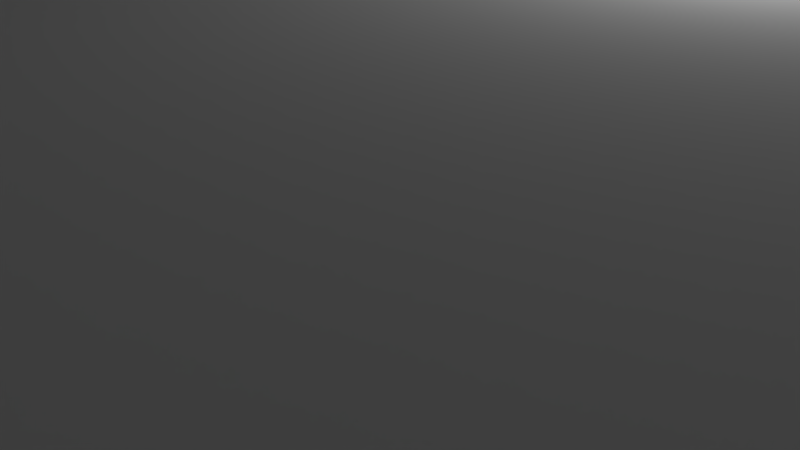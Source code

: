 # Source: rear.blend  (saved by Blender 2.83.19; exported with 4.5.12 LTS)
import bpy
from mathutils import Matrix  # noqa: F401  (used for matrix-valued properties, if any)

bpy.ops.wm.read_factory_settings(use_empty=True)
scene = bpy.context.scene
scene.name = 'Scene'

# ---- collections
col_collection_1 = bpy.data.collections.new('Collection 1'); scene.collection.children.link(col_collection_1)

# ---- materials (node trees are filled in below, after node groups)
mat_material = bpy.data.materials.new('Material')
mat_material.alpha_threshold = 0.0
mat_material.use_transparent_shadow = False
mat_material.roughness = 0.5
mat_material.line_color = (0.0, 0.0, 0.0, 1.0)

# ---- material node trees

# ---- world
world_world = bpy.data.worlds.new('World'); scene.world = world_world
world_world.color = (0.05088, 0.05088, 0.05088)
world_world.use_sun_shadow = False
world_world.sun_shadow_jitter_overblur = 0.0
world_world.cycles.sampling_method = 'MANUAL'

# ---- cameras
cam_camera = bpy.data.cameras.new('Camera')
cam_camera.clip_end = 100.0
cam_camera.lens = 35.0
cam_camera.sensor_width = 32.0
cam_camera.sensor_height = 18.0
cam_camera.ortho_scale = 7.314
cam_camera.dof.focus_distance = 0.0
cam_camera.dof.aperture_fstop = 128.0

# ---- lights
light_lamp = bpy.data.lights.new('Lamp', 'POINT')
light_lamp.transmission_factor = 0.0
light_lamp.cutoff_distance = 30.0
light_lamp.energy = 100.0
light_lamp.shadow_buffer_clip_start = 1.001
light_lamp.shadow_soft_size = 0.1
light_lamp.shadow_maximum_resolution = 0.006
light_lamp.use_absolute_resolution = True

# ---- meshes
me_cube = bpy.data.meshes.new('Cube')
me_cube.from_pydata([(1.0, 1.0, -2.0), (1.0, -1.0, -2.0), (-1.0, -1.0, -2.0), (-1.0, 1.0, -2.0), (1.0, 1.0, 0.0), (1.0, -1.0, 0.0), (-1.0, -1.0, 0.0), (-1.0, 1.0, 0.0)], [], [(0, 1, 2, 3), (4, 7, 6, 5), (0, 4, 5, 1), (1, 5, 6, 2), (2, 6, 7, 3), (4, 0, 3, 7)])
me_cube.materials.append(mat_material)
me_cube.use_remesh_preserve_volume = False
me_cube.use_remesh_preserve_attributes = False
me_cube.use_mirror_vertex_groups = False
me_cube.update()
me_cube_001 = bpy.data.meshes.new('Cube.001')
me_cube_001.from_pydata([(-9.9, -9.9, 0.0), (-9.9, 9.9, 0.0), (9.9, -9.9, 0.0), (9.9, 10.0, 1.25), (-9.42, -9.42, 10.0), (-9.42, 9.42, 10.0), (9.42, 9.42, 10.0), (-9.9, 9.8, 82.5), (9.9, -9.9, 82.5), (-9.9, -9.9, 82.5), (9.42, -9.42, 85.0), (9.42, 9.42, 85.0), (-9.42, -9.42, 85.0), (-9.42, 9.42, 85.0), (-4.9, -1.65, 10.0), (-7.7, -1.65, 10.0), (-7.7, 1.65, 10.0), (-4.9, 1.65, 10.0), (0.9, -5.0, 1.207e-07), (0.6, -5.0, 2.5), (9.0, 5.0, 2.5), (1.5, 5.0, 1.131e-07), (1.8, -5.0, 2.5), (1.5, -5.0, 1.145e-07), (2.4, 5.0, 2.5), (6.6, 5.0, 2.5), (2.4, -5.0, 2.5), (2.1, -5.0, 1.057e-07), (3.0, -5.0, 2.5), (2.1, 5.0, 9.992e-08), (4.2, -5.0, 2.5), (2.7, 5.0, 9.159e-08), (2.7, -5.0, 9.84e-08), (5.4, -5.0, 2.5), (3.3, 5.0, 8.352e-08), (-4.9, 1.65, 1.3e-07), (-7.7, 1.65, 1.3e-07), (-7.7, -1.65, 1.3e-07), (-4.9, -1.65, 1.3e-07), (3.2, 9.42, 10.0), (-9.42, 6.2, 10.0), (-9.9, -5.3, 0.0), (-9.9, -1.65, 1.3e-07), (-9.9, -4.0, 1.3e-07), (-8.6, 5.3, 6.25), (-9.2, 5.9, 6.25), (-8.9, 5.38, 6.25), (-9.12, 5.6, 6.25), (-8.6, 6.5, 6.25), (-8.3, 6.42, 6.25), (-8.08, 6.2, 6.25), (-8.0, 5.9, 6.25), (-8.08, 5.6, 6.25), (-8.3, 5.38, 6.25), (-9.12, 6.2, 6.25), (-8.9, 6.42, 6.25), (-8.6, 5.3, 0.0), (-8.3, 5.38, 0.0), (-8.08, 5.6, 0.0), (-9.2, 5.9, 0.0), (-9.12, 5.6, 0.0), (-8.9, 5.38, 0.0), (-8.9, 6.42, 0.0), (-9.12, 6.2, 0.0), (-8.0, 5.9, 0.0), (-8.6, 6.5, 0.0), (-8.08, 6.2, 0.0), (-8.3, 6.42, 0.0), (-8.45, 5.64, 6.25), (-8.34, 5.75, 6.25), (-8.6, 6.2, 6.25), (-8.9, 5.9, 6.25), (-8.75, 6.16, 6.25), (-8.86, 6.05, 6.25), (-8.3, 5.9, 6.25), (-8.34, 6.05, 6.25), (-8.45, 6.16, 6.25), (-8.9, 5.9, 10.0), (-8.86, 6.05, 10.0), (-8.75, 6.16, 10.0), (-8.6, 5.6, 6.25), (-8.86, 5.75, 6.25), (-8.75, 5.64, 6.25), (-8.75, 5.64, 10.0), (-8.86, 5.75, 10.0), (-8.6, 6.2, 10.0), (-8.3, 5.9, 10.0), (-8.45, 6.16, 10.0), (-8.34, 6.05, 10.0), (-8.6, 5.6, 10.0), (-8.34, 5.75, 10.0), (-8.45, 5.64, 10.0), (-9.2, -5.9, 0.0), (-8.6, -6.5, 0.0), (-9.12, -6.2, 0.0), (-8.9, -6.42, 0.0), (-8.75, -5.64, 6.25), (-8.86, -5.75, 6.25), (-8.08, -5.6, 0.0), (-8.3, -5.38, 0.0), (-8.6, -5.3, 0.0), (-8.9, -5.38, 0.0), (-9.12, -5.6, 0.0), (-8.6, -5.6, 6.25), (-8.34, -5.75, 6.25), (-8.45, -5.64, 6.25), (-8.9, -6.42, 6.25), (-9.12, -6.2, 6.25), (-8.0, -5.9, 0.0), (-8.3, -6.42, 0.0), (-8.08, -6.2, 0.0), (-8.3, -5.9, 6.25), (-8.45, -6.16, 6.25), (-8.34, -6.05, 6.25), (-8.9, -5.9, 6.25), (-8.6, -6.2, 6.25), (-8.86, -6.05, 6.25), (-8.75, -6.16, 6.25), (-8.0, -5.9, 6.25), (-8.6, -6.5, 6.25), (-8.08, -6.2, 6.25), (-8.3, -6.42, 6.25), (-8.6, -6.2, 10.0), (-8.9, -5.9, 10.0), (-8.75, -6.16, 10.0), (-8.86, -6.05, 10.0), (-8.6, -5.6, 10.0), (-8.3, -5.9, 10.0), (-8.45, -5.64, 10.0), (-8.34, -5.75, 10.0), (-8.34, -6.05, 10.0), (-8.45, -6.16, 10.0), (-9.2, -5.9, 6.25), (-8.6, -5.3, 6.25), (-9.12, -5.6, 6.25), (-8.9, -5.38, 6.25), (-8.86, -5.75, 10.0), (-8.75, -5.64, 10.0), (-8.3, -5.38, 6.25), (-8.08, -5.6, 6.25), (8.7, -6.5, 6.25), (8.4, -6.42, 6.25), (8.18, -6.2, 6.25), (8.7, -5.6, 6.25), (8.96, -5.75, 6.25), (8.85, -5.64, 6.25), (9.0, -5.9, 6.25), (8.85, -6.16, 6.25), (8.96, -6.05, 6.25), (8.4, -5.9, 6.25), (8.55, -5.64, 6.25), (8.44, -5.75, 6.25), (8.7, -6.2, 6.25), (8.44, -6.05, 6.25), (8.55, -6.16, 6.25), (9.0, -6.42, 0.0), (9.22, -6.2, 0.0), (8.7, -5.3, 0.0), (8.4, -5.38, 0.0), (8.18, -5.6, 0.0), (8.1, -5.9, 0.0), (8.7, -6.5, 0.0), (8.18, -6.2, 0.0), (8.4, -6.42, 0.0), (8.1, -5.9, 6.25), (8.7, -5.3, 6.25), (8.18, -5.6, 6.25), (8.4, -5.38, 6.25), (9.3, -5.9, 6.25), (9.22, -6.2, 6.25), (9.0, -6.42, 6.25), (9.3, -5.9, 0.0), (9.22, -5.6, 0.0), (9.0, -5.38, 0.0), (9.0, -5.38, 6.25), (9.22, -5.6, 6.25), (8.7, -6.2, 10.0), (8.4, -5.9, 10.0), (8.55, -6.16, 10.0), (8.44, -6.05, 10.0), (9.0, -5.9, 10.0), (8.96, -6.05, 10.0), (8.85, -6.16, 10.0), (8.7, -5.6, 10.0), (8.44, -5.75, 10.0), (8.55, -5.64, 10.0), (8.85, -5.64, 10.0), (8.96, -5.75, 10.0), (8.4, 5.9, 10.0), (8.7, 6.2, 10.0), (8.44, 6.05, 10.0), (8.55, 6.16, 10.0), (8.1, 5.9, 0.0), (8.7, 5.3, 0.0), (8.18, 5.6, 0.0), (8.4, 5.38, 0.0), (9.3, 5.9, 0.0), (9.0, 5.38, 0.0), (9.22, 5.6, 0.0), (8.7, 6.5, 0.0), (9.22, 6.2, 0.0), (9.0, 6.42, 0.0), (9.0, 5.9, 10.0), (8.96, 5.75, 10.0), (8.85, 5.64, 10.0), (8.7, 5.6, 10.0), (8.55, 5.64, 10.0), (8.44, 5.75, 10.0), (8.4, 5.9, 6.25), (8.7, 5.6, 6.25), (8.44, 5.75, 6.25), (8.55, 5.64, 6.25), (8.85, 6.16, 10.0), (8.96, 6.05, 10.0), (8.85, 5.64, 6.25), (8.96, 5.75, 6.25), (9.0, 5.9, 6.25), (8.96, 6.05, 6.25), (8.85, 6.16, 6.25), (8.7, 6.2, 6.25), (8.55, 6.16, 6.25), (8.44, 6.05, 6.25), (8.7, 6.5, 6.25), (8.18, 6.2, 6.25), (8.4, 6.42, 6.25), (9.3, 5.9, 6.25), (9.0, 6.42, 6.25), (9.22, 6.2, 6.25), (8.7, 5.3, 6.25), (9.22, 5.6, 6.25), (9.0, 5.38, 6.25), (8.1, 5.9, 6.25), (8.4, 5.38, 6.25), (8.18, 5.6, 6.25), (8.4, 6.42, 0.0), (8.18, 6.2, 0.0), (9.42, -9.42, 10.0), (-9.6, 9.6, 82.5), (-9.6, -9.6, 82.5), (9.6, -9.6, 82.5), (9.6, 9.6, 82.5), (9.6, 9.6, 85.0), (-9.6, 9.6, 85.0), (-9.6, -9.6, 85.0), (9.6, -9.6, 85.0), (-5.0, -5.1, 0.0), (-5.0, -7.3, 0.0), (-6.8, -7.3, 0.0), (-6.8, -5.1, 0.0), (0.9, 5.0, 1.218e-07), (-5.0, -5.1, 10.0), (-5.0, -7.3, 10.0), (-6.8, -7.3, 10.0), (-6.8, -5.1, 10.0), (9.42, -5.6, 10.0), (9.42, -6.2, 10.0), (9.42, 5.6, 10.0), (9.42, 6.2, 10.0), (7.2, -5.0, 2.5), (-9.42, 5.6, 10.0), (-4.0, 9.42, 10.0), (-9.42, 1.65, 10.0), (-9.42, -1.65, 10.0), (-9.42, -5.6, 10.0), (-9.42, -6.2, 10.0), (-6.4, -9.42, 10.0), (9.9, -5.3, 0.0), (9.9, -6.5, 0.0), (-4.6, -9.9, 0.0), (-6.4, -9.9, 0.0), (-9.9, 1.65, 1.3e-07), (-9.9, -6.5, 0.0), (-9.9, 5.3, 0.0), (-9.9, 4.0, 1.3e-07), (-9.9, 6.5, 0.0), (-4.4, 9.9, 0.0), (9.9, 5.3, 0.0), (3.3, -5.0, 9.04e-08), (10.0, 9.9, 1.25), (9.9, 9.9, 0.0), (9.9, 10.0, 82.5), (10.0, 9.9, 82.5), (9.9, -10.0, 1.25), (10.0, -9.9, 1.25), (-9.9, -10.0, 1.25), (-10.0, -9.9, 1.25), (-9.9, 10.0, 1.25), (-10.0, 9.9, 1.25), (9.9, -10.0, 82.5), (10.0, -9.9, 82.5), (-9.9, -10.0, 82.5), (-10.0, -9.9, 82.5), (-9.9, 9.9, 82.5), (-10.0, 9.8, 82.5), (8.4, -5.0, 2.5), (9.9, 6.5, 0.0), (9.2, -5.2, 0.0), (3.9, -5.0, 7.968e-08), (-0.2, -5.0, 1.3e-07), (3.9, 5.0, 7.563e-08), (4.5, 5.0, 6.872e-08), (4.5, -5.0, 7.153e-08), (5.1, 5.0, 6.047e-08), (3.6, -5.0, 2.5), (5.1, -5.0, 6.063e-08), (5.7, -5.0, 4.85e-08), (0.6, 5.0, 2.5), (5.7, 5.0, 4.844e-08), (4.8, -5.0, 2.5), (6.3, 5.0, 3.548e-08), (5.4, 5.0, 2.5), (6.6, -5.0, 2.5), (6.3, -5.0, 3.705e-08), (6.9, 5.0, 2.715e-08), (6.9, -5.0, 2.837e-08), (7.5, 5.0, 1.979e-08), (7.5, -5.0, 1.821e-08), (8.1, -5.0, 1.206e-08), (3.6, 5.0, 2.5), (0.3, 5.0, 1.268e-07), (8.1, 5.0, 1.279e-08), (7.8, 5.0, 2.5), (9.2, 5.2, 0.0), (8.7, -5.0, 4.745e-09), (-0.2, 5.0, 1.3e-07), (-0.2, -5.2, 0.0), (-0.2, 5.2, 0.0), (8.7, 5.0, 3.046e-09), (1.8, 5.0, 2.5), (3.0, 5.0, 2.5), (2.186e-07, 5.0, 2.5), (4.8, 5.0, 2.5), (4.2, 5.0, 2.5), (6.0, 5.0, 2.5), (6.0, -5.0, 2.5), (1.2, 5.0, 2.5), (1.2, -5.0, 2.5), (7.2, 5.0, 2.5), (9.0, -5.0, 2.5), (-2.186e-07, -5.0, 2.5), (8.4, 5.0, 2.5), (7.8, -5.0, 2.5), (9.2, -5.2, 2.5), (9.2, 5.2, 2.5), (-0.2, -5.0, 2.5), (-0.2, 5.0, 2.5), (-0.2, -5.2, 2.5), (-0.2, 5.2, 2.5), (0.3, -5.0, 1.271e-07), (-2.3, -6.6, 0.0), (-2.3, -7.2, 0.0), (-3.9, -7.2, 0.0), (-3.9, -6.6, 0.0), (-1.6, -7.7, 0.0), (0.8, -7.7, 0.0), (-1.6, -6.0, 0.0), (0.8, -6.0, 0.0), (-2.3, -6.6, 10.0), (-2.3, -7.2, 10.0), (-3.9, -7.2, 10.0), (-3.9, -6.6, 10.0), (-1.6, -7.7, 7.5), (0.8, -7.7, 7.5), (-1.6, -6.0, 7.5), (0.8, -6.0, 7.5), (-1.2, -7.3, 7.5), (0.4, -7.3, 7.5), (0.4, -6.4, 7.5), (-1.2, -6.4, 7.5), (-1.2, -7.3, 10.0), (0.4, -7.3, 10.0), (-1.2, -6.4, 10.0), (0.4, -6.4, 10.0)], [], [(284, 285, 0), (282, 2, 283), (80, 68, 53, 44), (11, 6, 257, 256, 254, 255, 236, 10), (280, 281, 278, 3), (5, 260, 39, 6, 11, 13), (35, 38, 14, 17), (7, 293, 291, 9, 238, 237), (37, 36, 16, 15), (38, 37, 15, 14), (36, 35, 17, 16), (145, 186, 183, 143), (12, 4, 264, 263, 262, 261, 259, 40, 5, 13), (113, 130, 127, 111), (187, 144, 146, 180), (220, 221, 223, 224), (213, 217, 216, 202), (229, 225, 196, 198), (182, 147, 152, 176), (199, 295, 276, 322, 193, 197, 198, 196, 200, 201), (267, 161, 155, 156, 171, 172, 173, 157, 266), (37, 42, 270, 36), (281, 280, 240), (46, 47, 81, 82), (64, 51, 50, 66), (66, 50, 49, 67), (67, 49, 48, 65), (59, 45, 47, 60), (60, 47, 46, 61), (61, 46, 44, 56), (45, 59, 63, 54), (54, 63, 62, 55), (55, 62, 65, 48), (51, 64, 58, 52), (52, 58, 57, 53), (53, 57, 56, 44), (80, 44, 46, 82), (74, 86, 88, 75), (75, 88, 87, 76), (76, 87, 85, 70), (89, 80, 82, 83), (83, 82, 81, 84), (84, 81, 71, 77), (80, 89, 91, 68), (68, 91, 90, 69), (69, 90, 86, 74), (77, 71, 73, 78), (78, 73, 72, 79), (79, 72, 70, 85), (114, 116, 107, 132), (106, 107, 116, 117), (100, 133, 135, 101), (101, 135, 134, 102), (102, 134, 132, 92), (111, 127, 129, 104), (104, 129, 128, 105), (105, 128, 126, 103), (119, 93, 95, 106), (106, 95, 94, 107), (107, 94, 92, 132), (133, 100, 99, 138), (138, 99, 98, 139), (139, 98, 108, 118), (96, 137, 136, 97), (93, 119, 121, 109), (109, 121, 120, 110), (110, 120, 118, 108), (122, 115, 117, 124), (124, 117, 116, 125), (125, 116, 114, 123), (112, 131, 130, 113), (112, 115, 122, 131), (147, 148, 169, 170), (141, 154, 152, 140), (168, 171, 156, 169), (169, 156, 155, 170), (170, 155, 161, 140), (165, 157, 173, 174), (174, 173, 172, 175), (175, 172, 171, 168), (157, 165, 167, 158), (158, 167, 166, 159), (159, 166, 164, 160), (160, 164, 142, 162), (162, 142, 141, 163), (163, 141, 140, 161), (143, 183, 185, 150), (150, 185, 184, 151), (149, 177, 179, 153), (153, 179, 178, 154), (154, 178, 176, 152), (180, 146, 148, 181), (181, 148, 147, 182), (144, 187, 186, 145), (228, 230, 197, 193), (152, 147, 170, 140), (224, 222, 219, 220), (210, 207, 206, 211), (211, 206, 205, 209), (188, 208, 221, 190), (190, 221, 220, 191), (191, 220, 219, 189), (209, 205, 204, 214), (198, 197, 230, 229), (222, 199, 201, 226), (226, 201, 200, 227), (227, 200, 196, 225), (192, 231, 233, 194), (194, 233, 232, 195), (195, 232, 228, 193), (231, 192, 235, 223), (223, 235, 234, 224), (224, 234, 199, 222), (222, 226, 218, 219), (214, 204, 203, 215), (215, 203, 202, 216), (212, 218, 217, 213), (207, 210, 208, 188), (148, 146, 168, 169), (97, 136, 123, 114), (151, 184, 177, 149), (219, 218, 212, 189), (217, 218, 226, 227), (216, 217, 227, 225), (225, 229, 215, 216), (214, 215, 229, 230), (230, 228, 209, 214), (211, 209, 228, 232), (210, 211, 232, 233), (233, 231, 208, 210), (208, 231, 223, 221), (137, 96, 103, 126), (141, 142, 153, 154), (142, 164, 149, 153), (151, 149, 164, 166), (150, 151, 166, 167), (167, 165, 143, 150), (145, 143, 165, 174), (144, 145, 174, 175), (168, 146, 144, 175), (236, 265, 4, 12, 10), (9, 290, 288, 8, 239, 238), (52, 53, 68, 69), (51, 52, 69, 74), (74, 75, 50, 51), (49, 50, 75, 76), (48, 49, 76, 70), (70, 72, 55, 48), (54, 55, 72, 73), (73, 71, 45, 54), (47, 45, 71, 81), (132, 134, 97, 114), (96, 97, 134, 135), (135, 133, 103, 96), (105, 103, 133, 138), (104, 105, 138, 139), (111, 104, 139, 118), (113, 111, 118, 120), (112, 113, 120, 121), (121, 119, 115, 112), (117, 115, 119, 106), (293, 292, 286, 287), (240, 237, 242, 241), (238, 239, 244, 243), (239, 240, 241, 244), (237, 238, 243, 242), (10, 244, 241, 11), (12, 243, 244, 10), (13, 242, 243, 12), (11, 241, 242, 13), (372, 370, 236, 255, 176, 178, 179, 177, 184, 185, 183, 254, 256, 205, 206, 207, 188, 190, 191, 189, 257, 6, 39, 260, 5, 40, 85, 87, 88, 86, 90, 91, 89, 259, 261, 16, 17, 14, 15, 262, 263, 126, 128, 129, 127, 130, 131, 122, 264, 4, 265, 252, 253, 250, 360, 357, 371), (247, 248, 253, 252), (245, 246, 251, 250), (248, 245, 250, 253), (246, 247, 252, 251), (126, 263, 264, 122, 124, 125, 123, 136, 137), (273, 324, 298, 43, 42, 37, 38, 35, 36, 270), (205, 256, 257, 189, 212, 213, 202, 203, 204), (16, 261, 262, 15), (93, 271, 41, 100, 101, 102, 92, 94, 95), (246, 268, 269, 247), (259, 89, 83, 84, 77, 78, 79, 85, 40), (330, 319, 348, 339), (56, 272, 274, 65, 62, 63, 59, 60, 61), (176, 255, 254, 183, 186, 187, 180, 181, 182), (3, 278, 279), (287, 285, 291, 293), (266, 296, 322, 276), (286, 1, 287), (275, 1, 286, 3, 279), (43, 41, 271, 0, 285, 287, 1, 274, 272, 273, 270, 42), (266, 276, 295, 279, 278, 283, 2, 267), (2, 282, 284, 0, 269, 268), (288, 289, 8), (290, 9, 291), (292, 293, 7), (291, 285, 284, 290), (280, 292, 7, 237, 240), (284, 282, 288, 290), (8, 289, 281, 240, 239), (283, 289, 288, 282), (281, 289, 283, 278), (292, 280, 3, 286), (294, 340, 327, 323), (341, 321, 320, 317), (258, 337, 315, 316), (311, 25, 313, 314), (334, 333, 309, 312), (33, 310, 307, 305), (308, 331, 302, 304), (30, 332, 300, 301), (303, 318, 299, 297), (28, 329, 34, 277), (26, 24, 31, 32), (22, 328, 29, 27), (336, 335, 21, 23), (19, 306, 249, 18), (335, 249, 306), (318, 34, 329), (353, 355, 363, 361), (322, 326, 324, 273, 272, 56, 57, 58, 64, 66, 67, 65, 274, 1, 275, 279, 295, 199, 234, 235, 192, 194, 195, 193), (348, 319, 306, 19), (19, 18, 336), (18, 249, 335, 336), (23, 21, 328, 22), (22, 27, 26), (27, 29, 24, 26), (26, 32, 28), (28, 277, 303), (32, 31, 329, 28), (277, 34, 318, 303), (303, 297, 30), (297, 299, 332, 30), (30, 301, 308), (301, 300, 331, 308), (308, 304, 33), (304, 302, 310, 33), (33, 305, 334), (305, 307, 333, 334), (334, 312, 311), (312, 309, 25, 311), (311, 314, 258), (258, 316, 341), (314, 313, 337, 258), (316, 315, 321, 341), (339, 348, 19), (336, 23, 22), (317, 320, 340, 294), (341, 317, 294), (323, 327, 20, 338), (344, 345, 330, 339), (347, 343, 342, 346, 344, 339, 19, 336, 22, 26, 28, 303, 30, 308, 33, 334, 311, 258, 341, 294, 338, 20, 340, 321, 337, 25, 333, 310, 331, 332, 318, 329, 24, 328, 335, 306, 330, 345), (298, 324, 345, 344), (296, 325, 346, 342), (332, 299, 318), (337, 313, 25), (325, 298, 344, 346), (24, 29, 328), (310, 302, 331), (324, 326, 347, 345), (347, 326, 322, 343), (20, 327, 340), (329, 31, 24), (340, 320, 321), (25, 309, 333), (306, 319, 330), (321, 315, 337), (328, 21, 335), (331, 300, 332), (322, 296, 342, 343), (333, 307, 310), (349, 350, 358, 357), (294, 323, 338), (246, 351, 350, 353, 354, 267, 2, 268), (351, 352, 360, 359), (250, 251, 252, 265, 236, 370, 369, 358, 359, 360), (354, 356, 355, 353, 350, 349, 352, 351, 246, 245, 248, 247, 269, 0, 271, 93, 109, 110, 108, 98, 99, 100, 41, 43, 298, 325, 296, 266, 157, 158, 159, 160, 162, 163, 161, 267), (352, 349, 357, 360), (350, 351, 359, 358), (364, 362, 366, 367), (355, 356, 364, 363), (356, 354, 362, 364), (354, 353, 361, 362), (368, 367, 372, 371), (361, 363, 368, 365), (363, 364, 367, 368), (362, 361, 365, 366), (358, 369, 371, 357), (366, 365, 369, 370), (367, 366, 370, 372), (365, 368, 371, 369)])
me_cube_001.use_remesh_preserve_volume = False
me_cube_001.use_remesh_preserve_attributes = False
me_cube_001.use_mirror_vertex_groups = False
me_cube_001.update()

# ---- objects
ob_floor = bpy.data.objects.new('Floor', me_cube)
ob_cube = bpy.data.objects.new('Cube', me_cube_001)
ob_lamp = bpy.data.objects.new('Lamp', light_lamp)
ob_camera = bpy.data.objects.new('Camera', cam_camera)

# ---- transforms, parenting, visibility, modifiers, constraints
ob_floor.location = (0.0, 0.0, 0.0)
ob_floor.scale = (50.0, 50.0, 10.0)
ob_floor.lock_rotations_4d = False
ob_floor.lock_scale = (True, True, True)
ob_floor.empty_display_type = 'ARROWS'
ob_floor.display_type = 'WIRE'
ob_floor.show_transparent = True
ob_floor.lineart.crease_threshold = 0.0
ob_cube.location = (0.0, 0.0, 0.0)
ob_cube.rotation_euler = (0.0, -0.0, 1.571)
ob_cube.scale = (5.0, 5.0, 0.4)
ob_cube.lineart.crease_threshold = 0.0
_m = ob_cube.modifiers.new('Boolean', 'BOOLEAN')
_m.object = ob_floor
_m.solver = 'FAST'
ob_lamp.location = (4.076, 1.005, 5.904)
ob_lamp.rotation_euler = (0.6503, 0.05522, 1.866)
ob_lamp.lock_rotations_4d = False
ob_lamp.empty_display_type = 'ARROWS'
ob_lamp.color = (0.0, 0.0, 0.0, 0.0)
ob_lamp.hide_viewport = True
ob_lamp.lineart.crease_threshold = 0.0
ob_camera.location = (7.481, -6.508, 5.344)
ob_camera.rotation_euler = (1.109, 0.0, 0.8149)
ob_camera.lock_rotations_4d = False
ob_camera.empty_display_type = 'ARROWS'
ob_camera.color = (0.0, 0.0, 0.0, 0.0)
ob_camera.hide_viewport = True
ob_camera.display_type = 'WIRE'
ob_camera.lineart.crease_threshold = 0.0

# ---- collection membership
col_collection_1.objects.link(ob_floor)
col_collection_1.objects.link(ob_cube)
col_collection_1.objects.link(ob_lamp)
col_collection_1.objects.link(ob_camera)

# ---- scene / render settings (as saved in the file)
scene.camera = ob_camera
scene.frame_start = 1; scene.frame_end = 250; scene.frame_set(188)
scene.render.engine = 'BLENDER_EEVEE_NEXT'
scene.render.resolution_percentage = 50
scene.render.dither_intensity = 0.0
scene.cycles.use_denoising = False
scene.cycles.samples = 128
scene.cycles.sampling_pattern = 'TABULATED_SOBOL'
scene.cycles.use_adaptive_sampling = False
scene.cycles.use_light_tree = False
scene.cycles.blur_glossy = 0.0
scene.cycles.sample_clamp_indirect = 0.0
scene.view_settings.view_transform = 'Standard'
scene.unit_settings.scale_length = 0.001
bpy.context.view_layer.update()
